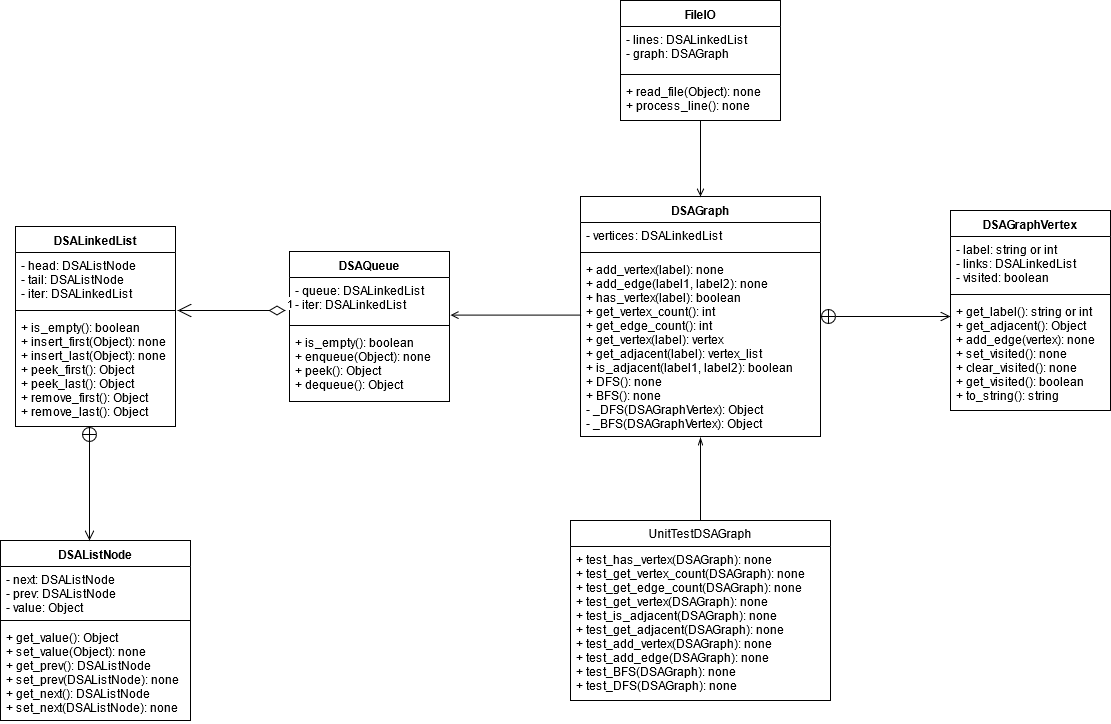

The diagram above was exported from draw.io. Its source (the exported page's mxGraphModel, read from the mxfile embedded in the PNG):
<mxGraphModel dx="854" dy="318" grid="1" gridSize="10" guides="1" tooltips="1" connect="1" arrows="1" fold="1" page="1" pageScale="1" pageWidth="827" pageHeight="1169" math="0" shadow="0">
  <root>
    <mxCell id="WIyWlLk6GJQsqaUBKTNV-0" />
    <mxCell id="WIyWlLk6GJQsqaUBKTNV-1" parent="WIyWlLk6GJQsqaUBKTNV-0" />
    <mxCell id="QRcDgfK3EP8Fq24TUIul-0" value="DSALinkedList" style="swimlane;fontStyle=1;align=center;verticalAlign=top;childLayout=stackLayout;horizontal=1;startSize=26;horizontalStack=0;resizeParent=1;resizeParentMax=0;resizeLast=0;collapsible=1;marginBottom=0;" parent="WIyWlLk6GJQsqaUBKTNV-1" vertex="1">
      <mxGeometry x="105" y="356" width="160" height="200" as="geometry" />
    </mxCell>
    <mxCell id="QRcDgfK3EP8Fq24TUIul-1" value="- head: DSAListNode&#10;- tail: DSAListNode&#10;- iter: DSALinkedList" style="text;strokeColor=none;fillColor=none;align=left;verticalAlign=top;spacingLeft=4;spacingRight=4;overflow=hidden;rotatable=0;points=[[0,0.5],[1,0.5]];portConstraint=eastwest;" parent="QRcDgfK3EP8Fq24TUIul-0" vertex="1">
      <mxGeometry y="26" width="160" height="54" as="geometry" />
    </mxCell>
    <mxCell id="QRcDgfK3EP8Fq24TUIul-2" value="" style="line;strokeWidth=1;fillColor=none;align=left;verticalAlign=middle;spacingTop=-1;spacingLeft=3;spacingRight=3;rotatable=0;labelPosition=right;points=[];portConstraint=eastwest;" parent="QRcDgfK3EP8Fq24TUIul-0" vertex="1">
      <mxGeometry y="80" width="160" height="8" as="geometry" />
    </mxCell>
    <mxCell id="QRcDgfK3EP8Fq24TUIul-3" value="+ is_empty(): boolean&#10;+ insert_first(Object): none&#10;+ insert_last(Object): none&#10;+ peek_first(): Object&#10;+ peek_last(): Object&#10;+ remove_first(): Object&#10;+ remove_last(): Object" style="text;strokeColor=none;fillColor=none;align=left;verticalAlign=top;spacingLeft=4;spacingRight=4;overflow=hidden;rotatable=0;points=[[0,0.5],[1,0.5]];portConstraint=eastwest;" parent="QRcDgfK3EP8Fq24TUIul-0" vertex="1">
      <mxGeometry y="88" width="160" height="112" as="geometry" />
    </mxCell>
    <mxCell id="QRcDgfK3EP8Fq24TUIul-8" value="DSAQueue" style="swimlane;fontStyle=1;align=center;verticalAlign=top;childLayout=stackLayout;horizontal=1;startSize=26;horizontalStack=0;resizeParent=1;resizeParentMax=0;resizeLast=0;collapsible=1;marginBottom=0;" parent="WIyWlLk6GJQsqaUBKTNV-1" vertex="1">
      <mxGeometry x="379" y="381" width="160" height="150" as="geometry" />
    </mxCell>
    <mxCell id="QRcDgfK3EP8Fq24TUIul-9" value="- queue: DSALinkedList&#10;- iter: DSALinkedList" style="text;strokeColor=none;fillColor=none;align=left;verticalAlign=top;spacingLeft=4;spacingRight=4;overflow=hidden;rotatable=0;points=[[0,0.5],[1,0.5]];portConstraint=eastwest;" parent="QRcDgfK3EP8Fq24TUIul-8" vertex="1">
      <mxGeometry y="26" width="160" height="44" as="geometry" />
    </mxCell>
    <mxCell id="QRcDgfK3EP8Fq24TUIul-10" value="" style="line;strokeWidth=1;fillColor=none;align=left;verticalAlign=middle;spacingTop=-1;spacingLeft=3;spacingRight=3;rotatable=0;labelPosition=right;points=[];portConstraint=eastwest;" parent="QRcDgfK3EP8Fq24TUIul-8" vertex="1">
      <mxGeometry y="70" width="160" height="8" as="geometry" />
    </mxCell>
    <mxCell id="QRcDgfK3EP8Fq24TUIul-11" value="+ is_empty(): boolean&#10;+ enqueue(Object): none&#10;+ peek(): Object&#10;+ dequeue(): Object&#10;&#10;&#10;&#10;&#10;&#10;&#10;" style="text;strokeColor=none;fillColor=none;align=left;verticalAlign=top;spacingLeft=4;spacingRight=4;overflow=hidden;rotatable=0;points=[[0,0.5],[1,0.5]];portConstraint=eastwest;" parent="QRcDgfK3EP8Fq24TUIul-8" vertex="1">
      <mxGeometry y="78" width="160" height="72" as="geometry" />
    </mxCell>
    <mxCell id="QRcDgfK3EP8Fq24TUIul-12" value="DSAListNode" style="swimlane;fontStyle=1;align=center;verticalAlign=top;childLayout=stackLayout;horizontal=1;startSize=26;horizontalStack=0;resizeParent=1;resizeParentMax=0;resizeLast=0;collapsible=1;marginBottom=0;" parent="WIyWlLk6GJQsqaUBKTNV-1" vertex="1">
      <mxGeometry x="90" y="670" width="190" height="180" as="geometry" />
    </mxCell>
    <mxCell id="QRcDgfK3EP8Fq24TUIul-13" value="- next: DSAListNode&#10;- prev: DSAListNode&#10;- value: Object&#10;&#10;" style="text;strokeColor=none;fillColor=none;align=left;verticalAlign=top;spacingLeft=4;spacingRight=4;overflow=hidden;rotatable=0;points=[[0,0.5],[1,0.5]];portConstraint=eastwest;" parent="QRcDgfK3EP8Fq24TUIul-12" vertex="1">
      <mxGeometry y="26" width="190" height="50" as="geometry" />
    </mxCell>
    <mxCell id="QRcDgfK3EP8Fq24TUIul-14" value="" style="line;strokeWidth=1;fillColor=none;align=left;verticalAlign=middle;spacingTop=-1;spacingLeft=3;spacingRight=3;rotatable=0;labelPosition=right;points=[];portConstraint=eastwest;" parent="QRcDgfK3EP8Fq24TUIul-12" vertex="1">
      <mxGeometry y="76" width="190" height="8" as="geometry" />
    </mxCell>
    <mxCell id="QRcDgfK3EP8Fq24TUIul-15" value="+ get_value(): Object&#10;+ set_value(Object): none&#10;+ get_prev(): DSAListNode&#10;+ set_prev(DSAListNode): none&#10;+ get_next(): DSAListNode&#10;+ set_next(DSAListNode): none&#10;&#10;&#10;" style="text;strokeColor=none;fillColor=none;align=left;verticalAlign=top;spacingLeft=4;spacingRight=4;overflow=hidden;rotatable=0;points=[[0,0.5],[1,0.5]];portConstraint=eastwest;" parent="QRcDgfK3EP8Fq24TUIul-12" vertex="1">
      <mxGeometry y="84" width="190" height="96" as="geometry" />
    </mxCell>
    <mxCell id="PNMCjsr6GvYcbGqupDNn-0" value="" style="endArrow=open;startArrow=circlePlus;endFill=0;startFill=0;endSize=8;html=1;" parent="WIyWlLk6GJQsqaUBKTNV-1" edge="1">
      <mxGeometry width="160" relative="1" as="geometry">
        <mxPoint x="179" y="556" as="sourcePoint" />
        <mxPoint x="179" y="670" as="targetPoint" />
      </mxGeometry>
    </mxCell>
    <mxCell id="Wep-9Emu5bXv0maKcjPf-0" value="1" style="endArrow=open;html=1;endSize=12;startArrow=diamondThin;startSize=14;startFill=0;edgeStyle=orthogonalEdgeStyle;align=left;verticalAlign=bottom;entryX=1.013;entryY=0.5;entryDx=0;entryDy=0;entryPerimeter=0;exitX=-0.025;exitY=0.75;exitDx=0;exitDy=0;exitPerimeter=0;" parent="WIyWlLk6GJQsqaUBKTNV-1" source="QRcDgfK3EP8Fq24TUIul-9" target="QRcDgfK3EP8Fq24TUIul-2" edge="1">
      <mxGeometry x="-1" y="3" relative="1" as="geometry">
        <mxPoint x="365" y="440" as="sourcePoint" />
        <mxPoint x="455" y="421" as="targetPoint" />
      </mxGeometry>
    </mxCell>
    <mxCell id="Wep-9Emu5bXv0maKcjPf-3" value="DSAGraph" style="swimlane;fontStyle=1;align=center;verticalAlign=top;childLayout=stackLayout;horizontal=1;startSize=26;horizontalStack=0;resizeParent=1;resizeParentMax=0;resizeLast=0;collapsible=1;marginBottom=0;" parent="WIyWlLk6GJQsqaUBKTNV-1" vertex="1">
      <mxGeometry x="670" y="326" width="240" height="240" as="geometry" />
    </mxCell>
    <mxCell id="Wep-9Emu5bXv0maKcjPf-4" value="- vertices: DSALinkedList" style="text;strokeColor=none;fillColor=none;align=left;verticalAlign=top;spacingLeft=4;spacingRight=4;overflow=hidden;rotatable=0;points=[[0,0.5],[1,0.5]];portConstraint=eastwest;" parent="Wep-9Emu5bXv0maKcjPf-3" vertex="1">
      <mxGeometry y="26" width="240" height="26" as="geometry" />
    </mxCell>
    <mxCell id="Wep-9Emu5bXv0maKcjPf-5" value="" style="line;strokeWidth=1;fillColor=none;align=left;verticalAlign=middle;spacingTop=-1;spacingLeft=3;spacingRight=3;rotatable=0;labelPosition=right;points=[];portConstraint=eastwest;" parent="Wep-9Emu5bXv0maKcjPf-3" vertex="1">
      <mxGeometry y="52" width="240" height="8" as="geometry" />
    </mxCell>
    <mxCell id="Wep-9Emu5bXv0maKcjPf-6" value="+ add_vertex(label): none&#10;+ add_edge(label1, label2): none&#10;+ has_vertex(label): boolean&#10;+ get_vertex_count(): int&#10;+ get_edge_count(): int&#10;+ get_vertex(label): vertex&#10;+ get_adjacent(label): vertex_list&#10;+ is_adjacent(label1, label2): boolean&#10;+ DFS(): none&#10;+ BFS(): none&#10;- _DFS(DSAGraphVertex): Object&#10;- _BFS(DSAGraphVertex): Object" style="text;strokeColor=none;fillColor=none;align=left;verticalAlign=top;spacingLeft=4;spacingRight=4;overflow=hidden;rotatable=0;points=[[0,0.5],[1,0.5]];portConstraint=eastwest;" parent="Wep-9Emu5bXv0maKcjPf-3" vertex="1">
      <mxGeometry y="60" width="240" height="180" as="geometry" />
    </mxCell>
    <mxCell id="CY5rZ61u9izWbnhIyUxO-5" value="" style="edgeStyle=orthogonalEdgeStyle;rounded=0;orthogonalLoop=1;jettySize=auto;html=1;entryX=0.5;entryY=1.006;entryDx=0;entryDy=0;entryPerimeter=0;endArrow=openThin;endFill=0;" parent="WIyWlLk6GJQsqaUBKTNV-1" source="Wep-9Emu5bXv0maKcjPf-13" target="Wep-9Emu5bXv0maKcjPf-6" edge="1">
      <mxGeometry relative="1" as="geometry" />
    </mxCell>
    <mxCell id="Wep-9Emu5bXv0maKcjPf-13" value="UnitTestDSAGraph" style="swimlane;fontStyle=0;childLayout=stackLayout;horizontal=1;startSize=26;fillColor=none;horizontalStack=0;resizeParent=1;resizeParentMax=0;resizeLast=0;collapsible=1;marginBottom=0;" parent="WIyWlLk6GJQsqaUBKTNV-1" vertex="1">
      <mxGeometry x="660" y="650" width="260" height="180" as="geometry" />
    </mxCell>
    <mxCell id="Wep-9Emu5bXv0maKcjPf-16" value="+ test_has_vertex(DSAGraph): none&#10;+ test_get_vertex_count(DSAGraph): none&#10;+ test_get_edge_count(DSAGraph): none&#10;+ test_get_vertex(DSAGraph): none&#10;+ test_is_adjacent(DSAGraph): none&#10;+ test_get_adjacent(DSAGraph): none&#10;+ test_add_vertex(DSAGraph): none&#10;+ test_add_edge(DSAGraph): none&#10;+ test_BFS(DSAGraph): none&#10;+ test_DFS(DSAGraph): none" style="text;strokeColor=none;fillColor=none;align=left;verticalAlign=top;spacingLeft=4;spacingRight=4;overflow=hidden;rotatable=0;points=[[0,0.5],[1,0.5]];portConstraint=eastwest;" parent="Wep-9Emu5bXv0maKcjPf-13" vertex="1">
      <mxGeometry y="26" width="260" height="154" as="geometry" />
    </mxCell>
    <mxCell id="KfkXhAQ1nue9n3cQotqT-0" value="" style="endArrow=open;startArrow=circlePlus;endFill=0;startFill=0;endSize=8;html=1;" parent="WIyWlLk6GJQsqaUBKTNV-1" edge="1">
      <mxGeometry width="160" relative="1" as="geometry">
        <mxPoint x="910" y="446" as="sourcePoint" />
        <mxPoint x="1040" y="446" as="targetPoint" />
        <Array as="points">
          <mxPoint x="950" y="446" />
          <mxPoint x="1010" y="446" />
        </Array>
      </mxGeometry>
    </mxCell>
    <mxCell id="Wt8dhc3RTtH679Aa8lAn-7" value="" style="endArrow=open;html=1;endFill=0;" parent="WIyWlLk6GJQsqaUBKTNV-1" edge="1">
      <mxGeometry width="50" height="50" relative="1" as="geometry">
        <mxPoint x="671" y="444.6" as="sourcePoint" />
        <mxPoint x="540" y="444.6" as="targetPoint" />
      </mxGeometry>
    </mxCell>
    <mxCell id="Wt8dhc3RTtH679Aa8lAn-9" value="DSAGraphVertex" style="swimlane;fontStyle=1;align=center;verticalAlign=top;childLayout=stackLayout;horizontal=1;startSize=26;horizontalStack=0;resizeParent=1;resizeParentMax=0;resizeLast=0;collapsible=1;marginBottom=0;" parent="WIyWlLk6GJQsqaUBKTNV-1" vertex="1">
      <mxGeometry x="1040" y="340" width="160" height="200" as="geometry" />
    </mxCell>
    <mxCell id="Wt8dhc3RTtH679Aa8lAn-10" value="- label: string or int&#10;- links: DSALinkedList&#10;- visited: boolean" style="text;strokeColor=none;fillColor=none;align=left;verticalAlign=top;spacingLeft=4;spacingRight=4;overflow=hidden;rotatable=0;points=[[0,0.5],[1,0.5]];portConstraint=eastwest;" parent="Wt8dhc3RTtH679Aa8lAn-9" vertex="1">
      <mxGeometry y="26" width="160" height="54" as="geometry" />
    </mxCell>
    <mxCell id="Wt8dhc3RTtH679Aa8lAn-11" value="" style="line;strokeWidth=1;fillColor=none;align=left;verticalAlign=middle;spacingTop=-1;spacingLeft=3;spacingRight=3;rotatable=0;labelPosition=right;points=[];portConstraint=eastwest;" parent="Wt8dhc3RTtH679Aa8lAn-9" vertex="1">
      <mxGeometry y="80" width="160" height="8" as="geometry" />
    </mxCell>
    <mxCell id="Wt8dhc3RTtH679Aa8lAn-12" value="+ get_label(): string or int&#10;+ get_adjacent(): Object&#10;+ add_edge(vertex): none&#10;+ set_visited(): none&#10;+ clear_visited(): none&#10;+ get_visited(): boolean&#10;+ to_string(): string" style="text;strokeColor=none;fillColor=none;align=left;verticalAlign=top;spacingLeft=4;spacingRight=4;overflow=hidden;rotatable=0;points=[[0,0.5],[1,0.5]];portConstraint=eastwest;" parent="Wt8dhc3RTtH679Aa8lAn-9" vertex="1">
      <mxGeometry y="88" width="160" height="112" as="geometry" />
    </mxCell>
    <mxCell id="xF906I2zIHnWtGTJ2f6t-6" value="" style="edgeStyle=orthogonalEdgeStyle;rounded=0;orthogonalLoop=1;jettySize=auto;html=1;endArrow=open;endFill=0;" edge="1" parent="WIyWlLk6GJQsqaUBKTNV-1" source="xF906I2zIHnWtGTJ2f6t-0" target="Wep-9Emu5bXv0maKcjPf-3">
      <mxGeometry relative="1" as="geometry" />
    </mxCell>
    <mxCell id="xF906I2zIHnWtGTJ2f6t-0" value="FileIO" style="swimlane;fontStyle=1;align=center;verticalAlign=top;childLayout=stackLayout;horizontal=1;startSize=26;horizontalStack=0;resizeParent=1;resizeParentMax=0;resizeLast=0;collapsible=1;marginBottom=0;rotation=0;" vertex="1" parent="WIyWlLk6GJQsqaUBKTNV-1">
      <mxGeometry x="710" y="130" width="160" height="120" as="geometry" />
    </mxCell>
    <mxCell id="xF906I2zIHnWtGTJ2f6t-1" value="- lines: DSALinkedList&#10;- graph: DSAGraph" style="text;strokeColor=none;fillColor=none;align=left;verticalAlign=top;spacingLeft=4;spacingRight=4;overflow=hidden;rotatable=0;points=[[0,0.5],[1,0.5]];portConstraint=eastwest;rotation=0;" vertex="1" parent="xF906I2zIHnWtGTJ2f6t-0">
      <mxGeometry y="26" width="160" height="44" as="geometry" />
    </mxCell>
    <mxCell id="xF906I2zIHnWtGTJ2f6t-2" value="" style="line;strokeWidth=1;fillColor=none;align=left;verticalAlign=middle;spacingTop=-1;spacingLeft=3;spacingRight=3;rotatable=0;labelPosition=right;points=[];portConstraint=eastwest;rotation=0;" vertex="1" parent="xF906I2zIHnWtGTJ2f6t-0">
      <mxGeometry y="70" width="160" height="8" as="geometry" />
    </mxCell>
    <mxCell id="xF906I2zIHnWtGTJ2f6t-3" value="+ read_file(Object): none&#10;+ process_line(): none&#10;&#10;&#10;&#10;&#10;&#10;&#10;" style="text;strokeColor=none;fillColor=none;align=left;verticalAlign=top;spacingLeft=4;spacingRight=4;overflow=hidden;rotatable=0;points=[[0,0.5],[1,0.5]];portConstraint=eastwest;rotation=0;" vertex="1" parent="xF906I2zIHnWtGTJ2f6t-0">
      <mxGeometry y="78" width="160" height="42" as="geometry" />
    </mxCell>
  </root>
</mxGraphModel>